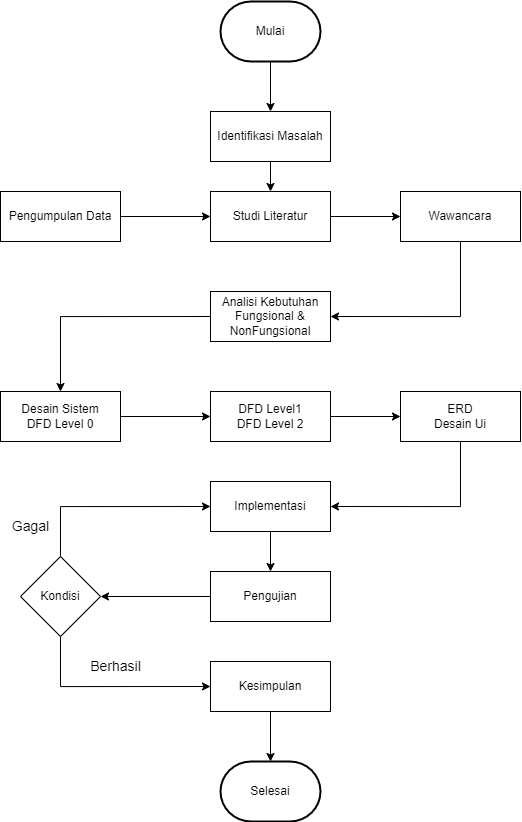

The diagram above was exported from draw.io. Its source (the exported page's mxGraphModel, read from the mxfile embedded in the PNG):
<mxGraphModel dx="1354" dy="648" grid="1" gridSize="10" guides="1" tooltips="1" connect="1" arrows="1" fold="1" page="1" pageScale="1" pageWidth="827" pageHeight="1169" math="0" shadow="0">
  <root>
    <mxCell id="0" />
    <mxCell id="1" parent="0" />
    <mxCell id="JZEPlbdZd6giUe8ytmx6-24" style="edgeStyle=orthogonalEdgeStyle;rounded=0;orthogonalLoop=1;jettySize=auto;html=1;exitX=0.5;exitY=1;exitDx=0;exitDy=0;exitPerimeter=0;entryX=0.5;entryY=0;entryDx=0;entryDy=0;" edge="1" parent="1" source="JZEPlbdZd6giUe8ytmx6-4" target="JZEPlbdZd6giUe8ytmx6-6">
      <mxGeometry relative="1" as="geometry" />
    </mxCell>
    <mxCell id="JZEPlbdZd6giUe8ytmx6-4" value="Mulai" style="strokeWidth=2;html=1;shape=mxgraph.flowchart.terminator;whiteSpace=wrap;" vertex="1" parent="1">
      <mxGeometry x="380" y="20" width="100" height="60" as="geometry" />
    </mxCell>
    <mxCell id="JZEPlbdZd6giUe8ytmx6-27" style="edgeStyle=orthogonalEdgeStyle;rounded=0;orthogonalLoop=1;jettySize=auto;html=1;exitX=1;exitY=0.5;exitDx=0;exitDy=0;entryX=0;entryY=0.5;entryDx=0;entryDy=0;" edge="1" parent="1" source="JZEPlbdZd6giUe8ytmx6-5" target="JZEPlbdZd6giUe8ytmx6-9">
      <mxGeometry relative="1" as="geometry" />
    </mxCell>
    <mxCell id="JZEPlbdZd6giUe8ytmx6-5" value="Studi Literatur" style="rounded=0;whiteSpace=wrap;html=1;" vertex="1" parent="1">
      <mxGeometry x="370" y="210" width="120" height="50" as="geometry" />
    </mxCell>
    <mxCell id="JZEPlbdZd6giUe8ytmx6-25" style="edgeStyle=orthogonalEdgeStyle;rounded=0;orthogonalLoop=1;jettySize=auto;html=1;exitX=0.5;exitY=1;exitDx=0;exitDy=0;entryX=0.5;entryY=0;entryDx=0;entryDy=0;" edge="1" parent="1" source="JZEPlbdZd6giUe8ytmx6-6" target="JZEPlbdZd6giUe8ytmx6-5">
      <mxGeometry relative="1" as="geometry" />
    </mxCell>
    <mxCell id="JZEPlbdZd6giUe8ytmx6-6" value="Identifikasi Masalah" style="rounded=0;whiteSpace=wrap;html=1;" vertex="1" parent="1">
      <mxGeometry x="370" y="130" width="120" height="50" as="geometry" />
    </mxCell>
    <mxCell id="JZEPlbdZd6giUe8ytmx6-20" style="edgeStyle=orthogonalEdgeStyle;rounded=0;orthogonalLoop=1;jettySize=auto;html=1;exitX=0.5;exitY=1;exitDx=0;exitDy=0;entryX=1;entryY=0.5;entryDx=0;entryDy=0;" edge="1" parent="1" source="JZEPlbdZd6giUe8ytmx6-7" target="JZEPlbdZd6giUe8ytmx6-14">
      <mxGeometry relative="1" as="geometry" />
    </mxCell>
    <mxCell id="JZEPlbdZd6giUe8ytmx6-7" value="ERD&lt;br&gt;Desain Ui" style="rounded=0;whiteSpace=wrap;html=1;" vertex="1" parent="1">
      <mxGeometry x="560" y="410" width="120" height="50" as="geometry" />
    </mxCell>
    <mxCell id="JZEPlbdZd6giUe8ytmx6-26" style="edgeStyle=orthogonalEdgeStyle;rounded=0;orthogonalLoop=1;jettySize=auto;html=1;exitX=1;exitY=0.5;exitDx=0;exitDy=0;entryX=0;entryY=0.5;entryDx=0;entryDy=0;" edge="1" parent="1" source="JZEPlbdZd6giUe8ytmx6-8" target="JZEPlbdZd6giUe8ytmx6-5">
      <mxGeometry relative="1" as="geometry" />
    </mxCell>
    <mxCell id="JZEPlbdZd6giUe8ytmx6-8" value="Pengumpulan Data" style="rounded=0;whiteSpace=wrap;html=1;" vertex="1" parent="1">
      <mxGeometry x="160" y="210" width="120" height="50" as="geometry" />
    </mxCell>
    <mxCell id="JZEPlbdZd6giUe8ytmx6-23" style="edgeStyle=orthogonalEdgeStyle;rounded=0;orthogonalLoop=1;jettySize=auto;html=1;exitX=0.5;exitY=1;exitDx=0;exitDy=0;entryX=1;entryY=0.5;entryDx=0;entryDy=0;" edge="1" parent="1" source="JZEPlbdZd6giUe8ytmx6-9" target="JZEPlbdZd6giUe8ytmx6-11">
      <mxGeometry relative="1" as="geometry" />
    </mxCell>
    <mxCell id="JZEPlbdZd6giUe8ytmx6-9" value="Wawancara" style="rounded=0;whiteSpace=wrap;html=1;" vertex="1" parent="1">
      <mxGeometry x="560" y="210" width="120" height="50" as="geometry" />
    </mxCell>
    <mxCell id="JZEPlbdZd6giUe8ytmx6-31" style="edgeStyle=orthogonalEdgeStyle;rounded=0;orthogonalLoop=1;jettySize=auto;html=1;exitX=1;exitY=0.5;exitDx=0;exitDy=0;entryX=0;entryY=0.5;entryDx=0;entryDy=0;" edge="1" parent="1" source="JZEPlbdZd6giUe8ytmx6-10" target="JZEPlbdZd6giUe8ytmx6-7">
      <mxGeometry relative="1" as="geometry" />
    </mxCell>
    <mxCell id="JZEPlbdZd6giUe8ytmx6-10" value="DFD Level1&lt;br&gt;DFD Level 2" style="rounded=0;whiteSpace=wrap;html=1;" vertex="1" parent="1">
      <mxGeometry x="370" y="410" width="120" height="50" as="geometry" />
    </mxCell>
    <mxCell id="JZEPlbdZd6giUe8ytmx6-22" style="edgeStyle=orthogonalEdgeStyle;rounded=0;orthogonalLoop=1;jettySize=auto;html=1;exitX=0;exitY=0.5;exitDx=0;exitDy=0;entryX=0.5;entryY=0;entryDx=0;entryDy=0;" edge="1" parent="1" source="JZEPlbdZd6giUe8ytmx6-11" target="JZEPlbdZd6giUe8ytmx6-15">
      <mxGeometry relative="1" as="geometry" />
    </mxCell>
    <mxCell id="JZEPlbdZd6giUe8ytmx6-11" value="Analisi Kebutuhan&lt;br&gt;Fungsional &amp;amp;&lt;br&gt;NonFungsional" style="rounded=0;whiteSpace=wrap;html=1;" vertex="1" parent="1">
      <mxGeometry x="370" y="310" width="120" height="50" as="geometry" />
    </mxCell>
    <mxCell id="JZEPlbdZd6giUe8ytmx6-18" style="edgeStyle=orthogonalEdgeStyle;rounded=0;orthogonalLoop=1;jettySize=auto;html=1;exitX=0;exitY=0.5;exitDx=0;exitDy=0;entryX=1;entryY=0.5;entryDx=0;entryDy=0;" edge="1" parent="1" source="JZEPlbdZd6giUe8ytmx6-12" target="JZEPlbdZd6giUe8ytmx6-16">
      <mxGeometry relative="1" as="geometry" />
    </mxCell>
    <mxCell id="JZEPlbdZd6giUe8ytmx6-12" value="Pengujian" style="rounded=0;whiteSpace=wrap;html=1;" vertex="1" parent="1">
      <mxGeometry x="370" y="590" width="120" height="50" as="geometry" />
    </mxCell>
    <mxCell id="JZEPlbdZd6giUe8ytmx6-29" style="edgeStyle=orthogonalEdgeStyle;rounded=0;orthogonalLoop=1;jettySize=auto;html=1;exitX=0.5;exitY=1;exitDx=0;exitDy=0;entryX=0.5;entryY=0;entryDx=0;entryDy=0;entryPerimeter=0;" edge="1" parent="1" source="JZEPlbdZd6giUe8ytmx6-13" target="JZEPlbdZd6giUe8ytmx6-28">
      <mxGeometry relative="1" as="geometry" />
    </mxCell>
    <mxCell id="JZEPlbdZd6giUe8ytmx6-13" value="Kesimpulan" style="rounded=0;whiteSpace=wrap;html=1;" vertex="1" parent="1">
      <mxGeometry x="370" y="680" width="120" height="50" as="geometry" />
    </mxCell>
    <mxCell id="JZEPlbdZd6giUe8ytmx6-34" style="edgeStyle=orthogonalEdgeStyle;rounded=0;orthogonalLoop=1;jettySize=auto;html=1;exitX=0.5;exitY=1;exitDx=0;exitDy=0;entryX=0.5;entryY=0;entryDx=0;entryDy=0;" edge="1" parent="1" source="JZEPlbdZd6giUe8ytmx6-14" target="JZEPlbdZd6giUe8ytmx6-12">
      <mxGeometry relative="1" as="geometry" />
    </mxCell>
    <mxCell id="JZEPlbdZd6giUe8ytmx6-14" value="Implementasi" style="rounded=0;whiteSpace=wrap;html=1;" vertex="1" parent="1">
      <mxGeometry x="370" y="500" width="120" height="50" as="geometry" />
    </mxCell>
    <mxCell id="JZEPlbdZd6giUe8ytmx6-30" style="edgeStyle=orthogonalEdgeStyle;rounded=0;orthogonalLoop=1;jettySize=auto;html=1;exitX=1;exitY=0.5;exitDx=0;exitDy=0;entryX=0;entryY=0.5;entryDx=0;entryDy=0;" edge="1" parent="1" source="JZEPlbdZd6giUe8ytmx6-15" target="JZEPlbdZd6giUe8ytmx6-10">
      <mxGeometry relative="1" as="geometry" />
    </mxCell>
    <mxCell id="JZEPlbdZd6giUe8ytmx6-15" value="Desain Sistem&lt;br&gt;DFD Level 0" style="rounded=0;whiteSpace=wrap;html=1;" vertex="1" parent="1">
      <mxGeometry x="160" y="410" width="120" height="50" as="geometry" />
    </mxCell>
    <mxCell id="JZEPlbdZd6giUe8ytmx6-17" style="edgeStyle=orthogonalEdgeStyle;rounded=0;orthogonalLoop=1;jettySize=auto;html=1;exitX=0.5;exitY=0;exitDx=0;exitDy=0;entryX=0;entryY=0.5;entryDx=0;entryDy=0;" edge="1" parent="1" source="JZEPlbdZd6giUe8ytmx6-16" target="JZEPlbdZd6giUe8ytmx6-14">
      <mxGeometry relative="1" as="geometry" />
    </mxCell>
    <mxCell id="JZEPlbdZd6giUe8ytmx6-19" style="edgeStyle=orthogonalEdgeStyle;rounded=0;orthogonalLoop=1;jettySize=auto;html=1;exitX=0.5;exitY=1;exitDx=0;exitDy=0;entryX=0;entryY=0.5;entryDx=0;entryDy=0;" edge="1" parent="1" source="JZEPlbdZd6giUe8ytmx6-16" target="JZEPlbdZd6giUe8ytmx6-13">
      <mxGeometry relative="1" as="geometry" />
    </mxCell>
    <mxCell id="JZEPlbdZd6giUe8ytmx6-16" value="Kondisi" style="rhombus;whiteSpace=wrap;html=1;" vertex="1" parent="1">
      <mxGeometry x="180" y="575" width="80" height="80" as="geometry" />
    </mxCell>
    <mxCell id="JZEPlbdZd6giUe8ytmx6-28" value="Selesai" style="strokeWidth=2;html=1;shape=mxgraph.flowchart.terminator;whiteSpace=wrap;" vertex="1" parent="1">
      <mxGeometry x="380" y="780" width="100" height="60" as="geometry" />
    </mxCell>
    <mxCell id="JZEPlbdZd6giUe8ytmx6-32" value="&lt;font style=&quot;font-size: 14px;&quot;&gt;Berhasil&lt;/font&gt;" style="text;html=1;align=center;verticalAlign=middle;resizable=0;points=[];autosize=1;strokeColor=none;fillColor=none;" vertex="1" parent="1">
      <mxGeometry x="240" y="670" width="70" height="30" as="geometry" />
    </mxCell>
    <mxCell id="JZEPlbdZd6giUe8ytmx6-33" value="&lt;font style=&quot;font-size: 14px;&quot;&gt;Gagal&lt;/font&gt;" style="text;html=1;align=center;verticalAlign=middle;resizable=0;points=[];autosize=1;strokeColor=none;fillColor=none;" vertex="1" parent="1">
      <mxGeometry x="160" y="530" width="60" height="30" as="geometry" />
    </mxCell>
  </root>
</mxGraphModel>